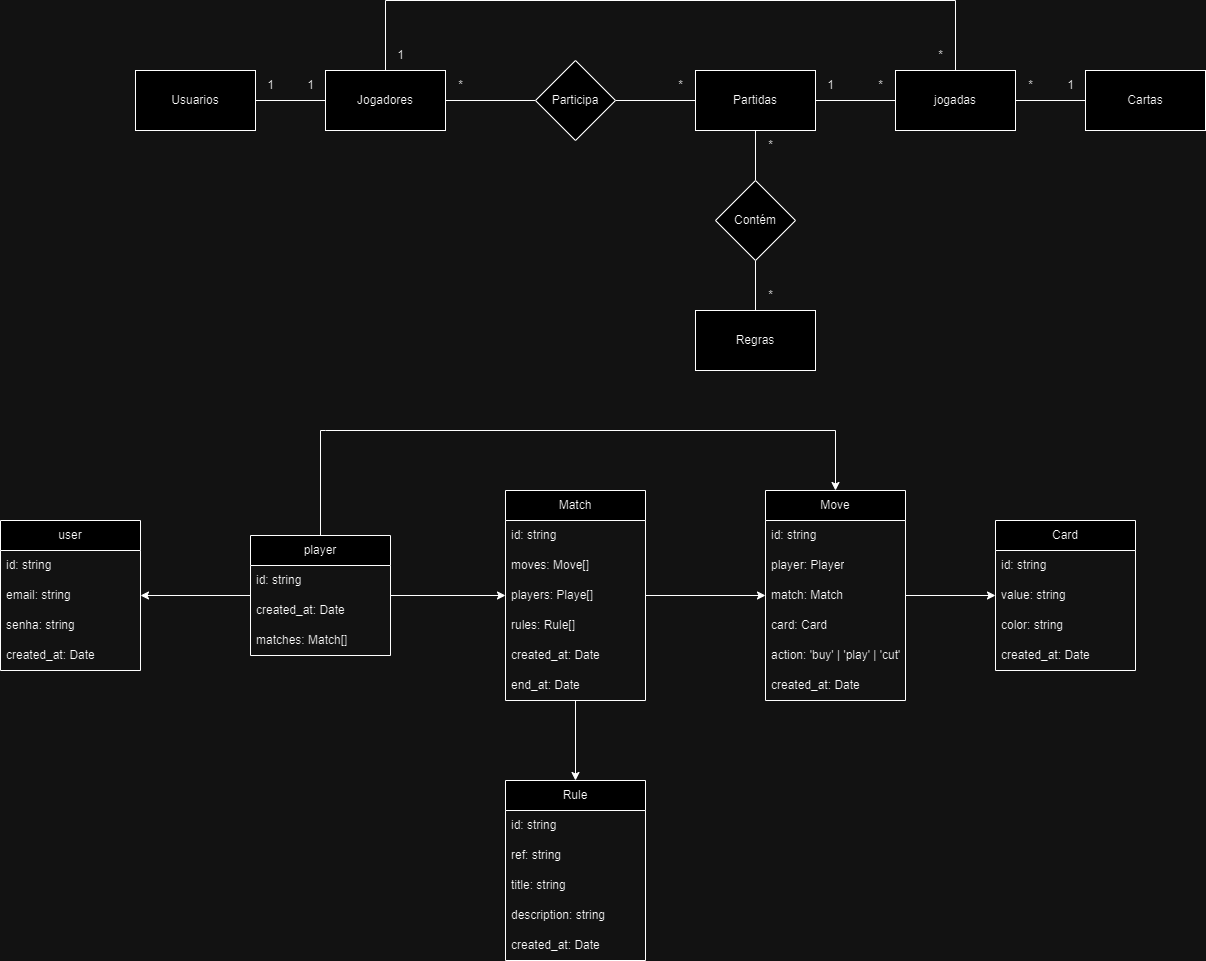

The diagram above was exported from draw.io. Its source (the exported page's mxGraphModel, read from the mxfile embedded in the PNG):
<mxGraphModel dx="2139" dy="610" grid="1" gridSize="10" guides="1" tooltips="1" connect="1" arrows="1" fold="1" page="1" pageScale="1" pageWidth="850" pageHeight="1100" math="0" shadow="0">
  <root>
    <mxCell id="0" />
    <mxCell id="1" parent="0" />
    <mxCell id="kKd9dJ0ULScm39bdfJdN-5" value="" style="edgeStyle=orthogonalEdgeStyle;rounded=0;orthogonalLoop=1;jettySize=auto;html=1;" edge="1" parent="1" source="4BQ-ed86M3zAS4BT0jX5-1" target="kKd9dJ0ULScm39bdfJdN-1">
      <mxGeometry relative="1" as="geometry" />
    </mxCell>
    <mxCell id="kKd9dJ0ULScm39bdfJdN-26" value="" style="edgeStyle=orthogonalEdgeStyle;rounded=0;orthogonalLoop=1;jettySize=auto;html=1;" edge="1" parent="1" source="4BQ-ed86M3zAS4BT0jX5-1" target="kKd9dJ0ULScm39bdfJdN-20">
      <mxGeometry relative="1" as="geometry" />
    </mxCell>
    <mxCell id="kKd9dJ0ULScm39bdfJdN-27" style="edgeStyle=orthogonalEdgeStyle;rounded=0;orthogonalLoop=1;jettySize=auto;html=1;exitX=0.5;exitY=0;exitDx=0;exitDy=0;entryX=0.5;entryY=0;entryDx=0;entryDy=0;" edge="1" parent="1" source="4BQ-ed86M3zAS4BT0jX5-1" target="kKd9dJ0ULScm39bdfJdN-10">
      <mxGeometry relative="1" as="geometry">
        <Array as="points">
          <mxPoint x="150" y="460" />
          <mxPoint x="650" y="460" />
        </Array>
      </mxGeometry>
    </mxCell>
    <mxCell id="4BQ-ed86M3zAS4BT0jX5-1" value="player" style="swimlane;fontStyle=0;childLayout=stackLayout;horizontal=1;startSize=30;horizontalStack=0;resizeParent=1;resizeParentMax=0;resizeLast=0;collapsible=1;marginBottom=0;whiteSpace=wrap;html=1;" parent="1" vertex="1">
      <mxGeometry x="75" y="565" width="140" height="120" as="geometry" />
    </mxCell>
    <mxCell id="kKd9dJ0ULScm39bdfJdN-8" value="id: string" style="text;strokeColor=none;fillColor=none;align=left;verticalAlign=middle;spacingLeft=4;spacingRight=4;overflow=hidden;points=[[0,0.5],[1,0.5]];portConstraint=eastwest;rotatable=0;whiteSpace=wrap;html=1;" vertex="1" parent="4BQ-ed86M3zAS4BT0jX5-1">
      <mxGeometry y="30" width="140" height="30" as="geometry" />
    </mxCell>
    <mxCell id="4BQ-ed86M3zAS4BT0jX5-4" value="created_at: Date" style="text;strokeColor=none;fillColor=none;align=left;verticalAlign=middle;spacingLeft=4;spacingRight=4;overflow=hidden;points=[[0,0.5],[1,0.5]];portConstraint=eastwest;rotatable=0;whiteSpace=wrap;html=1;" parent="4BQ-ed86M3zAS4BT0jX5-1" vertex="1">
      <mxGeometry y="60" width="140" height="30" as="geometry" />
    </mxCell>
    <mxCell id="kKd9dJ0ULScm39bdfJdN-6" value="matches: Match[]" style="text;strokeColor=none;fillColor=none;align=left;verticalAlign=middle;spacingLeft=4;spacingRight=4;overflow=hidden;points=[[0,0.5],[1,0.5]];portConstraint=eastwest;rotatable=0;whiteSpace=wrap;html=1;" vertex="1" parent="4BQ-ed86M3zAS4BT0jX5-1">
      <mxGeometry y="90" width="140" height="30" as="geometry" />
    </mxCell>
    <mxCell id="4BQ-ed86M3zAS4BT0jX5-12" value="" style="edgeStyle=orthogonalEdgeStyle;rounded=0;orthogonalLoop=1;jettySize=auto;html=1;endArrow=none;endFill=0;" parent="1" source="4BQ-ed86M3zAS4BT0jX5-10" target="4BQ-ed86M3zAS4BT0jX5-11" edge="1">
      <mxGeometry relative="1" as="geometry" />
    </mxCell>
    <mxCell id="4BQ-ed86M3zAS4BT0jX5-17" style="edgeStyle=orthogonalEdgeStyle;rounded=0;orthogonalLoop=1;jettySize=auto;html=1;exitX=0.5;exitY=0;exitDx=0;exitDy=0;entryX=0.5;entryY=0;entryDx=0;entryDy=0;endArrow=none;endFill=0;" parent="1" source="4BQ-ed86M3zAS4BT0jX5-10" target="4BQ-ed86M3zAS4BT0jX5-15" edge="1">
      <mxGeometry relative="1" as="geometry">
        <Array as="points">
          <mxPoint x="210" y="30" />
          <mxPoint x="780" y="30" />
        </Array>
      </mxGeometry>
    </mxCell>
    <mxCell id="kKd9dJ0ULScm39bdfJdN-17" value="" style="edgeStyle=orthogonalEdgeStyle;rounded=0;orthogonalLoop=1;jettySize=auto;html=1;endArrow=none;endFill=0;" edge="1" parent="1" source="4BQ-ed86M3zAS4BT0jX5-10" target="kKd9dJ0ULScm39bdfJdN-16">
      <mxGeometry relative="1" as="geometry" />
    </mxCell>
    <mxCell id="4BQ-ed86M3zAS4BT0jX5-10" value="Jogadores" style="rounded=0;whiteSpace=wrap;html=1;" parent="1" vertex="1">
      <mxGeometry x="150" y="100" width="120" height="60" as="geometry" />
    </mxCell>
    <mxCell id="4BQ-ed86M3zAS4BT0jX5-14" value="" style="edgeStyle=orthogonalEdgeStyle;rounded=0;orthogonalLoop=1;jettySize=auto;html=1;endArrow=none;endFill=0;" parent="1" source="4BQ-ed86M3zAS4BT0jX5-11" target="4BQ-ed86M3zAS4BT0jX5-13" edge="1">
      <mxGeometry relative="1" as="geometry" />
    </mxCell>
    <mxCell id="4BQ-ed86M3zAS4BT0jX5-11" value="&lt;div&gt;Participa&lt;/div&gt;" style="rhombus;whiteSpace=wrap;html=1;rounded=0;" parent="1" vertex="1">
      <mxGeometry x="360" y="90" width="80" height="80" as="geometry" />
    </mxCell>
    <mxCell id="4BQ-ed86M3zAS4BT0jX5-16" value="" style="edgeStyle=orthogonalEdgeStyle;rounded=0;orthogonalLoop=1;jettySize=auto;html=1;endArrow=none;endFill=0;" parent="1" source="4BQ-ed86M3zAS4BT0jX5-13" target="4BQ-ed86M3zAS4BT0jX5-15" edge="1">
      <mxGeometry relative="1" as="geometry" />
    </mxCell>
    <mxCell id="4BQ-ed86M3zAS4BT0jX5-29" value="" style="edgeStyle=orthogonalEdgeStyle;rounded=0;orthogonalLoop=1;jettySize=auto;html=1;endArrow=none;endFill=0;" parent="1" source="4BQ-ed86M3zAS4BT0jX5-13" target="4BQ-ed86M3zAS4BT0jX5-28" edge="1">
      <mxGeometry relative="1" as="geometry" />
    </mxCell>
    <mxCell id="4BQ-ed86M3zAS4BT0jX5-13" value="Partidas" style="whiteSpace=wrap;html=1;rounded=0;" parent="1" vertex="1">
      <mxGeometry x="520" y="100" width="120" height="60" as="geometry" />
    </mxCell>
    <mxCell id="kKd9dJ0ULScm39bdfJdN-32" value="" style="edgeStyle=orthogonalEdgeStyle;rounded=0;orthogonalLoop=1;jettySize=auto;html=1;endArrow=none;endFill=0;" edge="1" parent="1" source="4BQ-ed86M3zAS4BT0jX5-15" target="kKd9dJ0ULScm39bdfJdN-31">
      <mxGeometry relative="1" as="geometry" />
    </mxCell>
    <mxCell id="4BQ-ed86M3zAS4BT0jX5-15" value="jogadas" style="whiteSpace=wrap;html=1;rounded=0;" parent="1" vertex="1">
      <mxGeometry x="720" y="100" width="120" height="60" as="geometry" />
    </mxCell>
    <mxCell id="4BQ-ed86M3zAS4BT0jX5-20" value="*" style="text;html=1;align=center;verticalAlign=middle;resizable=0;points=[];autosize=1;strokeColor=none;fillColor=none;" parent="1" vertex="1">
      <mxGeometry x="490" y="100" width="30" height="30" as="geometry" />
    </mxCell>
    <mxCell id="4BQ-ed86M3zAS4BT0jX5-21" value="*" style="text;html=1;align=center;verticalAlign=middle;resizable=0;points=[];autosize=1;strokeColor=none;fillColor=none;" parent="1" vertex="1">
      <mxGeometry x="270" y="100" width="30" height="30" as="geometry" />
    </mxCell>
    <mxCell id="4BQ-ed86M3zAS4BT0jX5-22" value="1" style="text;html=1;align=center;verticalAlign=middle;resizable=0;points=[];autosize=1;strokeColor=none;fillColor=none;" parent="1" vertex="1">
      <mxGeometry x="210" y="70" width="30" height="30" as="geometry" />
    </mxCell>
    <mxCell id="4BQ-ed86M3zAS4BT0jX5-23" value="*" style="text;html=1;align=center;verticalAlign=middle;resizable=0;points=[];autosize=1;strokeColor=none;fillColor=none;" parent="1" vertex="1">
      <mxGeometry x="750" y="70" width="30" height="30" as="geometry" />
    </mxCell>
    <mxCell id="4BQ-ed86M3zAS4BT0jX5-24" value="*" style="text;html=1;align=center;verticalAlign=middle;resizable=0;points=[];autosize=1;strokeColor=none;fillColor=none;" parent="1" vertex="1">
      <mxGeometry x="690" y="100" width="30" height="30" as="geometry" />
    </mxCell>
    <mxCell id="4BQ-ed86M3zAS4BT0jX5-25" value="1" style="text;html=1;align=center;verticalAlign=middle;resizable=0;points=[];autosize=1;strokeColor=none;fillColor=none;" parent="1" vertex="1">
      <mxGeometry x="640" y="100" width="30" height="30" as="geometry" />
    </mxCell>
    <mxCell id="4BQ-ed86M3zAS4BT0jX5-26" value="*" style="text;html=1;align=center;verticalAlign=middle;resizable=0;points=[];autosize=1;strokeColor=none;fillColor=none;" parent="1" vertex="1">
      <mxGeometry x="580" y="160" width="30" height="30" as="geometry" />
    </mxCell>
    <mxCell id="4BQ-ed86M3zAS4BT0jX5-31" value="" style="edgeStyle=orthogonalEdgeStyle;rounded=0;orthogonalLoop=1;jettySize=auto;html=1;endArrow=none;endFill=0;" parent="1" source="4BQ-ed86M3zAS4BT0jX5-28" target="4BQ-ed86M3zAS4BT0jX5-30" edge="1">
      <mxGeometry relative="1" as="geometry" />
    </mxCell>
    <mxCell id="4BQ-ed86M3zAS4BT0jX5-28" value="Contém" style="rhombus;whiteSpace=wrap;html=1;rounded=0;" parent="1" vertex="1">
      <mxGeometry x="540" y="210" width="80" height="80" as="geometry" />
    </mxCell>
    <mxCell id="4BQ-ed86M3zAS4BT0jX5-30" value="Regras" style="whiteSpace=wrap;html=1;rounded=0;" parent="1" vertex="1">
      <mxGeometry x="520" y="340" width="120" height="60" as="geometry" />
    </mxCell>
    <mxCell id="4BQ-ed86M3zAS4BT0jX5-32" value="*" style="text;html=1;align=center;verticalAlign=middle;resizable=0;points=[];autosize=1;strokeColor=none;fillColor=none;" parent="1" vertex="1">
      <mxGeometry x="580" y="310" width="30" height="30" as="geometry" />
    </mxCell>
    <mxCell id="kKd9dJ0ULScm39bdfJdN-15" value="" style="edgeStyle=orthogonalEdgeStyle;rounded=0;orthogonalLoop=1;jettySize=auto;html=1;" edge="1" parent="1" source="kKd9dJ0ULScm39bdfJdN-1" target="kKd9dJ0ULScm39bdfJdN-10">
      <mxGeometry relative="1" as="geometry" />
    </mxCell>
    <mxCell id="kKd9dJ0ULScm39bdfJdN-52" value="" style="edgeStyle=orthogonalEdgeStyle;rounded=0;orthogonalLoop=1;jettySize=auto;html=1;" edge="1" parent="1" source="kKd9dJ0ULScm39bdfJdN-1" target="kKd9dJ0ULScm39bdfJdN-45">
      <mxGeometry relative="1" as="geometry" />
    </mxCell>
    <mxCell id="kKd9dJ0ULScm39bdfJdN-1" value="Match" style="swimlane;fontStyle=0;childLayout=stackLayout;horizontal=1;startSize=30;horizontalStack=0;resizeParent=1;resizeParentMax=0;resizeLast=0;collapsible=1;marginBottom=0;whiteSpace=wrap;html=1;" vertex="1" parent="1">
      <mxGeometry x="330" y="520" width="140" height="210" as="geometry" />
    </mxCell>
    <mxCell id="kKd9dJ0ULScm39bdfJdN-2" value="id: string" style="text;strokeColor=none;fillColor=none;align=left;verticalAlign=middle;spacingLeft=4;spacingRight=4;overflow=hidden;points=[[0,0.5],[1,0.5]];portConstraint=eastwest;rotatable=0;whiteSpace=wrap;html=1;" vertex="1" parent="kKd9dJ0ULScm39bdfJdN-1">
      <mxGeometry y="30" width="140" height="30" as="geometry" />
    </mxCell>
    <mxCell id="kKd9dJ0ULScm39bdfJdN-3" value="moves: Move[]" style="text;strokeColor=none;fillColor=none;align=left;verticalAlign=middle;spacingLeft=4;spacingRight=4;overflow=hidden;points=[[0,0.5],[1,0.5]];portConstraint=eastwest;rotatable=0;whiteSpace=wrap;html=1;" vertex="1" parent="kKd9dJ0ULScm39bdfJdN-1">
      <mxGeometry y="60" width="140" height="30" as="geometry" />
    </mxCell>
    <mxCell id="kKd9dJ0ULScm39bdfJdN-9" value="players: Playe[]" style="text;strokeColor=none;fillColor=none;align=left;verticalAlign=middle;spacingLeft=4;spacingRight=4;overflow=hidden;points=[[0,0.5],[1,0.5]];portConstraint=eastwest;rotatable=0;whiteSpace=wrap;html=1;" vertex="1" parent="kKd9dJ0ULScm39bdfJdN-1">
      <mxGeometry y="90" width="140" height="30" as="geometry" />
    </mxCell>
    <mxCell id="kKd9dJ0ULScm39bdfJdN-44" value="rules: Rule[]" style="text;strokeColor=none;fillColor=none;align=left;verticalAlign=middle;spacingLeft=4;spacingRight=4;overflow=hidden;points=[[0,0.5],[1,0.5]];portConstraint=eastwest;rotatable=0;whiteSpace=wrap;html=1;" vertex="1" parent="kKd9dJ0ULScm39bdfJdN-1">
      <mxGeometry y="120" width="140" height="30" as="geometry" />
    </mxCell>
    <mxCell id="kKd9dJ0ULScm39bdfJdN-4" value="created_at: Date" style="text;strokeColor=none;fillColor=none;align=left;verticalAlign=middle;spacingLeft=4;spacingRight=4;overflow=hidden;points=[[0,0.5],[1,0.5]];portConstraint=eastwest;rotatable=0;whiteSpace=wrap;html=1;" vertex="1" parent="kKd9dJ0ULScm39bdfJdN-1">
      <mxGeometry y="150" width="140" height="30" as="geometry" />
    </mxCell>
    <mxCell id="kKd9dJ0ULScm39bdfJdN-30" value="end_at: Date" style="text;strokeColor=none;fillColor=none;align=left;verticalAlign=middle;spacingLeft=4;spacingRight=4;overflow=hidden;points=[[0,0.5],[1,0.5]];portConstraint=eastwest;rotatable=0;whiteSpace=wrap;html=1;" vertex="1" parent="kKd9dJ0ULScm39bdfJdN-1">
      <mxGeometry y="180" width="140" height="30" as="geometry" />
    </mxCell>
    <mxCell id="kKd9dJ0ULScm39bdfJdN-42" value="" style="edgeStyle=orthogonalEdgeStyle;rounded=0;orthogonalLoop=1;jettySize=auto;html=1;" edge="1" parent="1" source="kKd9dJ0ULScm39bdfJdN-10" target="kKd9dJ0ULScm39bdfJdN-36">
      <mxGeometry relative="1" as="geometry" />
    </mxCell>
    <mxCell id="kKd9dJ0ULScm39bdfJdN-10" value="Move" style="swimlane;fontStyle=0;childLayout=stackLayout;horizontal=1;startSize=30;horizontalStack=0;resizeParent=1;resizeParentMax=0;resizeLast=0;collapsible=1;marginBottom=0;whiteSpace=wrap;html=1;" vertex="1" parent="1">
      <mxGeometry x="590" y="520" width="140" height="210" as="geometry" />
    </mxCell>
    <mxCell id="kKd9dJ0ULScm39bdfJdN-11" value="id: string" style="text;strokeColor=none;fillColor=none;align=left;verticalAlign=middle;spacingLeft=4;spacingRight=4;overflow=hidden;points=[[0,0.5],[1,0.5]];portConstraint=eastwest;rotatable=0;whiteSpace=wrap;html=1;" vertex="1" parent="kKd9dJ0ULScm39bdfJdN-10">
      <mxGeometry y="30" width="140" height="30" as="geometry" />
    </mxCell>
    <mxCell id="kKd9dJ0ULScm39bdfJdN-12" value="player: Player" style="text;strokeColor=none;fillColor=none;align=left;verticalAlign=middle;spacingLeft=4;spacingRight=4;overflow=hidden;points=[[0,0.5],[1,0.5]];portConstraint=eastwest;rotatable=0;whiteSpace=wrap;html=1;" vertex="1" parent="kKd9dJ0ULScm39bdfJdN-10">
      <mxGeometry y="60" width="140" height="30" as="geometry" />
    </mxCell>
    <mxCell id="kKd9dJ0ULScm39bdfJdN-13" value="match: Match" style="text;strokeColor=none;fillColor=none;align=left;verticalAlign=middle;spacingLeft=4;spacingRight=4;overflow=hidden;points=[[0,0.5],[1,0.5]];portConstraint=eastwest;rotatable=0;whiteSpace=wrap;html=1;" vertex="1" parent="kKd9dJ0ULScm39bdfJdN-10">
      <mxGeometry y="90" width="140" height="30" as="geometry" />
    </mxCell>
    <mxCell id="kKd9dJ0ULScm39bdfJdN-14" value="card: Card" style="text;strokeColor=none;fillColor=none;align=left;verticalAlign=middle;spacingLeft=4;spacingRight=4;overflow=hidden;points=[[0,0.5],[1,0.5]];portConstraint=eastwest;rotatable=0;whiteSpace=wrap;html=1;" vertex="1" parent="kKd9dJ0ULScm39bdfJdN-10">
      <mxGeometry y="120" width="140" height="30" as="geometry" />
    </mxCell>
    <mxCell id="kKd9dJ0ULScm39bdfJdN-28" value="action: 'buy' | 'play' | 'cut'" style="text;strokeColor=none;fillColor=none;align=left;verticalAlign=middle;spacingLeft=4;spacingRight=4;overflow=hidden;points=[[0,0.5],[1,0.5]];portConstraint=eastwest;rotatable=0;whiteSpace=wrap;html=1;" vertex="1" parent="kKd9dJ0ULScm39bdfJdN-10">
      <mxGeometry y="150" width="140" height="30" as="geometry" />
    </mxCell>
    <mxCell id="kKd9dJ0ULScm39bdfJdN-43" value="created_at: Date" style="text;strokeColor=none;fillColor=none;align=left;verticalAlign=middle;spacingLeft=4;spacingRight=4;overflow=hidden;points=[[0,0.5],[1,0.5]];portConstraint=eastwest;rotatable=0;whiteSpace=wrap;html=1;" vertex="1" parent="kKd9dJ0ULScm39bdfJdN-10">
      <mxGeometry y="180" width="140" height="30" as="geometry" />
    </mxCell>
    <mxCell id="kKd9dJ0ULScm39bdfJdN-16" value="Usuarios" style="rounded=0;whiteSpace=wrap;html=1;" vertex="1" parent="1">
      <mxGeometry x="-40" y="100" width="120" height="60" as="geometry" />
    </mxCell>
    <mxCell id="kKd9dJ0ULScm39bdfJdN-18" value="1" style="text;html=1;align=center;verticalAlign=middle;resizable=0;points=[];autosize=1;strokeColor=none;fillColor=none;" vertex="1" parent="1">
      <mxGeometry x="80" y="100" width="30" height="30" as="geometry" />
    </mxCell>
    <mxCell id="kKd9dJ0ULScm39bdfJdN-19" value="1" style="text;html=1;align=center;verticalAlign=middle;resizable=0;points=[];autosize=1;strokeColor=none;fillColor=none;" vertex="1" parent="1">
      <mxGeometry x="120" y="100" width="30" height="30" as="geometry" />
    </mxCell>
    <mxCell id="kKd9dJ0ULScm39bdfJdN-20" value="user" style="swimlane;fontStyle=0;childLayout=stackLayout;horizontal=1;startSize=30;horizontalStack=0;resizeParent=1;resizeParentMax=0;resizeLast=0;collapsible=1;marginBottom=0;whiteSpace=wrap;html=1;" vertex="1" parent="1">
      <mxGeometry x="-175" y="550" width="140" height="150" as="geometry" />
    </mxCell>
    <mxCell id="kKd9dJ0ULScm39bdfJdN-21" value="id: string" style="text;strokeColor=none;fillColor=none;align=left;verticalAlign=middle;spacingLeft=4;spacingRight=4;overflow=hidden;points=[[0,0.5],[1,0.5]];portConstraint=eastwest;rotatable=0;whiteSpace=wrap;html=1;" vertex="1" parent="kKd9dJ0ULScm39bdfJdN-20">
      <mxGeometry y="30" width="140" height="30" as="geometry" />
    </mxCell>
    <mxCell id="kKd9dJ0ULScm39bdfJdN-22" value="email: string" style="text;strokeColor=none;fillColor=none;align=left;verticalAlign=middle;spacingLeft=4;spacingRight=4;overflow=hidden;points=[[0,0.5],[1,0.5]];portConstraint=eastwest;rotatable=0;whiteSpace=wrap;html=1;" vertex="1" parent="kKd9dJ0ULScm39bdfJdN-20">
      <mxGeometry y="60" width="140" height="30" as="geometry" />
    </mxCell>
    <mxCell id="kKd9dJ0ULScm39bdfJdN-23" value="senha: string" style="text;strokeColor=none;fillColor=none;align=left;verticalAlign=middle;spacingLeft=4;spacingRight=4;overflow=hidden;points=[[0,0.5],[1,0.5]];portConstraint=eastwest;rotatable=0;whiteSpace=wrap;html=1;" vertex="1" parent="kKd9dJ0ULScm39bdfJdN-20">
      <mxGeometry y="90" width="140" height="30" as="geometry" />
    </mxCell>
    <mxCell id="kKd9dJ0ULScm39bdfJdN-24" value="created_at: Date" style="text;strokeColor=none;fillColor=none;align=left;verticalAlign=middle;spacingLeft=4;spacingRight=4;overflow=hidden;points=[[0,0.5],[1,0.5]];portConstraint=eastwest;rotatable=0;whiteSpace=wrap;html=1;" vertex="1" parent="kKd9dJ0ULScm39bdfJdN-20">
      <mxGeometry y="120" width="140" height="30" as="geometry" />
    </mxCell>
    <mxCell id="kKd9dJ0ULScm39bdfJdN-31" value="Cartas" style="whiteSpace=wrap;html=1;rounded=0;" vertex="1" parent="1">
      <mxGeometry x="910" y="100" width="120" height="60" as="geometry" />
    </mxCell>
    <mxCell id="kKd9dJ0ULScm39bdfJdN-34" value="1" style="text;html=1;align=center;verticalAlign=middle;resizable=0;points=[];autosize=1;strokeColor=none;fillColor=none;" vertex="1" parent="1">
      <mxGeometry x="880" y="100" width="30" height="30" as="geometry" />
    </mxCell>
    <mxCell id="kKd9dJ0ULScm39bdfJdN-35" value="*" style="text;html=1;align=center;verticalAlign=middle;resizable=0;points=[];autosize=1;strokeColor=none;fillColor=none;" vertex="1" parent="1">
      <mxGeometry x="840" y="100" width="30" height="30" as="geometry" />
    </mxCell>
    <mxCell id="kKd9dJ0ULScm39bdfJdN-36" value="Card" style="swimlane;fontStyle=0;childLayout=stackLayout;horizontal=1;startSize=30;horizontalStack=0;resizeParent=1;resizeParentMax=0;resizeLast=0;collapsible=1;marginBottom=0;whiteSpace=wrap;html=1;" vertex="1" parent="1">
      <mxGeometry x="820" y="550" width="140" height="150" as="geometry" />
    </mxCell>
    <mxCell id="kKd9dJ0ULScm39bdfJdN-37" value="id: string" style="text;strokeColor=none;fillColor=none;align=left;verticalAlign=middle;spacingLeft=4;spacingRight=4;overflow=hidden;points=[[0,0.5],[1,0.5]];portConstraint=eastwest;rotatable=0;whiteSpace=wrap;html=1;" vertex="1" parent="kKd9dJ0ULScm39bdfJdN-36">
      <mxGeometry y="30" width="140" height="30" as="geometry" />
    </mxCell>
    <mxCell id="kKd9dJ0ULScm39bdfJdN-38" value="value: string" style="text;strokeColor=none;fillColor=none;align=left;verticalAlign=middle;spacingLeft=4;spacingRight=4;overflow=hidden;points=[[0,0.5],[1,0.5]];portConstraint=eastwest;rotatable=0;whiteSpace=wrap;html=1;" vertex="1" parent="kKd9dJ0ULScm39bdfJdN-36">
      <mxGeometry y="60" width="140" height="30" as="geometry" />
    </mxCell>
    <mxCell id="kKd9dJ0ULScm39bdfJdN-39" value="color: string" style="text;strokeColor=none;fillColor=none;align=left;verticalAlign=middle;spacingLeft=4;spacingRight=4;overflow=hidden;points=[[0,0.5],[1,0.5]];portConstraint=eastwest;rotatable=0;whiteSpace=wrap;html=1;" vertex="1" parent="kKd9dJ0ULScm39bdfJdN-36">
      <mxGeometry y="90" width="140" height="30" as="geometry" />
    </mxCell>
    <mxCell id="kKd9dJ0ULScm39bdfJdN-40" value="created_at: Date" style="text;strokeColor=none;fillColor=none;align=left;verticalAlign=middle;spacingLeft=4;spacingRight=4;overflow=hidden;points=[[0,0.5],[1,0.5]];portConstraint=eastwest;rotatable=0;whiteSpace=wrap;html=1;" vertex="1" parent="kKd9dJ0ULScm39bdfJdN-36">
      <mxGeometry y="120" width="140" height="30" as="geometry" />
    </mxCell>
    <mxCell id="kKd9dJ0ULScm39bdfJdN-45" value="Rule" style="swimlane;fontStyle=0;childLayout=stackLayout;horizontal=1;startSize=30;horizontalStack=0;resizeParent=1;resizeParentMax=0;resizeLast=0;collapsible=1;marginBottom=0;whiteSpace=wrap;html=1;" vertex="1" parent="1">
      <mxGeometry x="330" y="810" width="140" height="180" as="geometry" />
    </mxCell>
    <mxCell id="kKd9dJ0ULScm39bdfJdN-46" value="id: string" style="text;strokeColor=none;fillColor=none;align=left;verticalAlign=middle;spacingLeft=4;spacingRight=4;overflow=hidden;points=[[0,0.5],[1,0.5]];portConstraint=eastwest;rotatable=0;whiteSpace=wrap;html=1;" vertex="1" parent="kKd9dJ0ULScm39bdfJdN-45">
      <mxGeometry y="30" width="140" height="30" as="geometry" />
    </mxCell>
    <mxCell id="kKd9dJ0ULScm39bdfJdN-47" value="ref: string" style="text;strokeColor=none;fillColor=none;align=left;verticalAlign=middle;spacingLeft=4;spacingRight=4;overflow=hidden;points=[[0,0.5],[1,0.5]];portConstraint=eastwest;rotatable=0;whiteSpace=wrap;html=1;" vertex="1" parent="kKd9dJ0ULScm39bdfJdN-45">
      <mxGeometry y="60" width="140" height="30" as="geometry" />
    </mxCell>
    <mxCell id="kKd9dJ0ULScm39bdfJdN-48" value="title: string" style="text;strokeColor=none;fillColor=none;align=left;verticalAlign=middle;spacingLeft=4;spacingRight=4;overflow=hidden;points=[[0,0.5],[1,0.5]];portConstraint=eastwest;rotatable=0;whiteSpace=wrap;html=1;" vertex="1" parent="kKd9dJ0ULScm39bdfJdN-45">
      <mxGeometry y="90" width="140" height="30" as="geometry" />
    </mxCell>
    <mxCell id="kKd9dJ0ULScm39bdfJdN-49" value="description: string" style="text;strokeColor=none;fillColor=none;align=left;verticalAlign=middle;spacingLeft=4;spacingRight=4;overflow=hidden;points=[[0,0.5],[1,0.5]];portConstraint=eastwest;rotatable=0;whiteSpace=wrap;html=1;" vertex="1" parent="kKd9dJ0ULScm39bdfJdN-45">
      <mxGeometry y="120" width="140" height="30" as="geometry" />
    </mxCell>
    <mxCell id="kKd9dJ0ULScm39bdfJdN-50" value="created_at: Date" style="text;strokeColor=none;fillColor=none;align=left;verticalAlign=middle;spacingLeft=4;spacingRight=4;overflow=hidden;points=[[0,0.5],[1,0.5]];portConstraint=eastwest;rotatable=0;whiteSpace=wrap;html=1;" vertex="1" parent="kKd9dJ0ULScm39bdfJdN-45">
      <mxGeometry y="150" width="140" height="30" as="geometry" />
    </mxCell>
  </root>
</mxGraphModel>